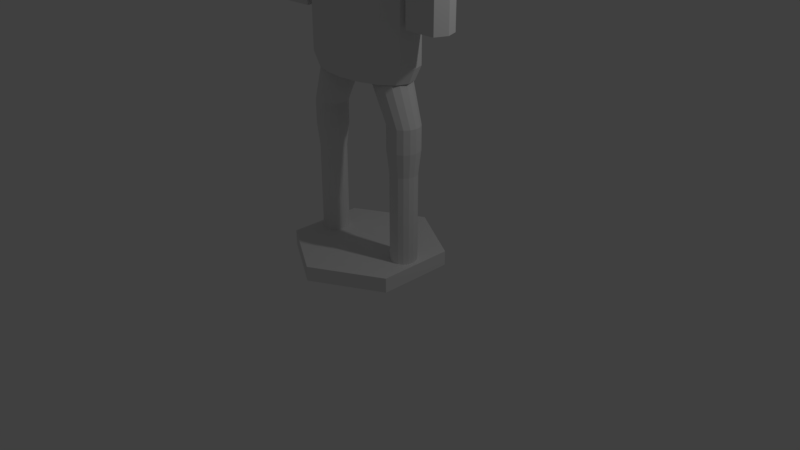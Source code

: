 # Source: Stand_In.blend  (saved by Blender 2.79.0; exported with 4.5.12 LTS)
import bpy
from mathutils import Matrix  # noqa: F401  (used for matrix-valued properties, if any)

bpy.ops.wm.read_factory_settings(use_empty=True)
scene = bpy.context.scene
scene.name = 'Scene'

# ---- collections
col_collection_1 = bpy.data.collections.new('Collection 1'); scene.collection.children.link(col_collection_1)

# ---- world
world_world = bpy.data.worlds.new('World'); scene.world = world_world
world_world.color = (0.05088, 0.05088, 0.05088)
world_world.use_sun_shadow = False
world_world.sun_shadow_jitter_overblur = 0.0
world_world.cycles.sampling_method = 'MANUAL'

# ---- cameras
cam_camera = bpy.data.cameras.new('Camera')
cam_camera.clip_end = 100.0
cam_camera.lens = 35.0
cam_camera.sensor_width = 32.0
cam_camera.sensor_height = 18.0
cam_camera.ortho_scale = 7.314
cam_camera.dof.focus_distance = 0.0
cam_camera.dof.aperture_fstop = 128.0

# ---- lights
light_lamp = bpy.data.lights.new('Lamp', 'POINT')
light_lamp.transmission_factor = 0.0
light_lamp.cutoff_distance = 30.0
light_lamp.energy = 100.0
light_lamp.shadow_buffer_clip_start = 1.001
light_lamp.shadow_soft_size = 0.1
light_lamp.shadow_maximum_resolution = 0.006
light_lamp.use_absolute_resolution = True

# ---- meshes
me_cylinder_005 = bpy.data.meshes.new('Cylinder.005')
me_cylinder_005.from_pydata([(0.0, 1.0, -1.0), (0.0, 1.0, 1.0), (0.3827, 0.9239, -1.0), (0.3827, 0.9239, 1.0), (0.7071, 0.7071, -1.0), (0.7071, 0.7071, 1.0), (0.9239, 0.3827, -1.0), (0.9239, 0.3827, 1.0), (1.0, -4.371e-08, -1.0), (1.0, -4.371e-08, 1.0), (0.9239, -0.3827, -1.0), (0.9239, -0.3827, 1.0), (0.7071, -0.7071, -1.0), (0.7071, -0.7071, 1.0), (0.3827, -0.9239, -1.0), (0.3827, -0.9239, 1.0), (1.51e-07, -1.0, -1.0), (1.51e-07, -1.0, 1.0), (-0.3827, -0.9239, -1.0), (-0.3827, -0.9239, 1.0), (-0.7071, -0.7071, -1.0), (-0.7071, -0.7071, 1.0), (-0.9239, -0.3827, -1.0), (-0.9239, -0.3827, 1.0), (-1.0, 1.192e-08, -1.0), (-1.0, 1.192e-08, 1.0), (-0.9239, 0.3827, -1.0), (-0.9239, 0.3827, 1.0), (-0.7071, 0.7071, -1.0), (-0.7071, 0.7071, 1.0), (-0.3827, 0.9239, -1.0), (-0.3827, 0.9239, 1.0), (2.36e-08, 0.4697, -1.179), (0.1798, 0.434, -1.179), (0.3321, 0.3321, -1.179), (0.434, 0.1798, -1.179), (0.4697, -1.656e-08, -1.179), (0.434, -0.1798, -1.179), (0.3321, -0.3321, -1.179), (0.1798, -0.434, -1.179), (9.453e-08, -0.4697, -1.179), (-0.1798, -0.434, -1.179), (-0.3321, -0.3321, -1.179), (-0.434, -0.1798, -1.179), (-0.4697, 9.578e-09, -1.179), (-0.434, 0.1798, -1.179), (-0.3321, 0.3321, -1.179), (-0.1798, 0.434, -1.179)], [], [(0, 1, 3, 2), (2, 3, 5, 4), (4, 5, 7, 6), (6, 7, 9, 8), (8, 9, 11, 10), (10, 11, 13, 12), (12, 13, 15, 14), (14, 15, 17, 16), (16, 17, 19, 18), (18, 19, 21, 20), (20, 21, 23, 22), (22, 23, 25, 24), (24, 25, 27, 26), (26, 27, 29, 28), (3, 1, 31, 29, 27, 25, 23, 21, 19, 17, 15, 13, 11, 9, 7, 5), (28, 29, 31, 30), (30, 31, 1, 0), (2, 4, 34, 33), (32, 33, 34, 35, 36, 37, 38, 39, 40, 41, 42, 43, 44, 45, 46, 47), (12, 14, 39, 38), (22, 24, 44, 43), (8, 10, 37, 36), (18, 20, 42, 41), (28, 30, 47, 46), (4, 6, 35, 34), (14, 16, 40, 39), (0, 2, 33, 32), (24, 26, 45, 44), (10, 12, 38, 37), (20, 22, 43, 42), (30, 0, 32, 47), (6, 8, 36, 35), (16, 18, 41, 40), (26, 28, 46, 45)])
me_cylinder_005.use_remesh_preserve_volume = False
me_cylinder_005.use_remesh_preserve_attributes = False
me_cylinder_005.use_mirror_vertex_groups = False
me_cylinder_005.update()
me_cylinder_004 = bpy.data.meshes.new('Cylinder.004')
me_cylinder_004.from_pydata([(0.3827, 0.9239, -1.0), (0.3827, 0.9239, 1.0), (0.7071, 0.7071, -1.0), (0.7071, 0.7071, 1.0), (0.9239, 0.3827, -1.0), (0.9239, 0.3827, 1.0), (1.0, -4.371e-08, -1.0), (1.0, -4.371e-08, 1.0), (0.9239, -0.3827, -1.0), (0.9239, -0.3827, 1.0), (0.7071, -0.7071, -1.0), (0.7071, -0.7071, 1.0), (0.3827, -0.9239, -1.0), (0.3827, -0.9239, 1.0), (0.3393, 0.8192, -1.298), (0.627, 0.627, -1.298), (0.8192, 0.3393, -1.298), (0.8867, -3.749e-08, -1.298), (0.8192, -0.3393, -1.298), (0.627, -0.627, -1.298), (0.3393, -0.8192, -1.298), (-0.3393, -0.8192, -1.298), (-0.627, -0.627, -1.298), (-0.8192, -0.3393, -1.298), (-0.8867, 1.184e-08, -1.298), (-0.8192, 0.3393, -1.298), (-0.627, 0.627, -1.298), (-0.3393, 0.8192, -1.298), (0.3278, 0.7914, 2.894), (0.6057, 0.6057, 2.894), (0.7914, 0.3278, 2.894), (0.8566, -3.584e-08, 2.894), (0.7914, -0.3278, 2.894), (0.6057, -0.6057, 2.894), (0.3278, -0.7914, 2.894), (0.9239, 0.3827, 1.848), (0.9239, 0.3827, 2.479), (1.471, -3.584e-08, 2.894), (1.0, -4.371e-08, 1.848), (0.3827, 0.9239, 1.848), (0.3827, 0.9239, 2.479), (0.7071, 0.7071, 2.479), (0.7071, 0.7071, 1.848), (0.7071, -0.7071, 1.848), (0.7071, -0.7071, 2.479), (0.3827, -0.9239, 2.479), (0.3827, -0.9239, 1.848), (0.09232, 0.2989, 3.481), (0.9239, -0.3827, 2.479), (0.9239, -0.3827, 1.848), (0.2296, 0.5544, 3.1), (0.4243, 0.4243, 3.1), (0.5544, 0.2296, 3.1), (0.6001, -2.176e-08, 3.1), (0.5544, -0.2296, 3.1), (0.4243, -0.4243, 3.1), (0.2296, -0.5544, 3.1), (0.8566, -3.584e-08, 2.894), (0.7914, 0.3278, 2.894), (0.7914, -0.3278, 2.894), (0.9239, 0.3827, 2.479), (0.9239, 0.3827, 1.848), (1.04, -4.371e-08, 1.848), (1.0, -4.371e-08, 1.848), (0.9239, -0.3827, 2.479), (0.9239, -0.3827, 1.848), (1.406, 0.3278, 2.894), (1.406, -0.3278, 2.894), (1.215, -2.176e-08, 3.1), (1.169, 0.2296, 3.1), (1.169, -0.2296, 3.1), (1.471, -3.584e-08, 2.894), (1.406, 0.3278, 2.894), (1.406, -0.3278, 2.894), (1.539, 0.3827, 2.479), (1.539, 0.3827, 1.848), (1.615, -4.371e-08, 2.479), (1.615, -4.371e-08, 1.848), (1.539, -0.3827, 2.479), (1.539, -0.3827, 1.848), (1.027, -0.3827, 1.848), (1.053, 0.3827, 1.848), (1.053, 0.3827, 1.848), (1.539, 0.3827, 1.848), (1.615, -4.371e-08, 1.848), (1.539, -0.3827, 1.848), (1.027, -0.3827, 1.848), (1.04, -4.371e-08, 1.848), (1.053, 0.3827, -0.2648), (1.539, 0.3827, -0.2648), (1.615, 7.18e-07, -0.2648), (1.539, -0.3827, -0.2648), (1.027, -0.3827, -0.2648), (1.04, 7.18e-07, -0.2648), (0.1706, 0.2288, 3.481), (0.2229, 0.1238, 3.481), (0.2412, -8.299e-09, 3.481), (0.2229, -0.1238, 3.481), (0.1706, -0.2288, 3.481), (0.09232, -0.2989, 3.481), (-0.09232, -0.2989, 3.481), (-0.1706, -0.2288, 3.481), (-0.2229, -0.1238, 3.481), (-0.2412, 9.701e-09, 3.481), (-0.2229, 0.1238, 3.481), (-0.1706, 0.2288, 3.481), (-0.09232, 0.2989, 3.481), (0.0, 1.0, -1.0), (0.0, 1.0, 1.0), (-0.3827, 0.9239, -1.0), (-0.3827, 0.9239, 1.0), (-0.7071, 0.7071, -1.0), (-0.7071, 0.7071, 1.0), (-0.9239, 0.3827, -1.0), (-0.9239, 0.3827, 1.0), (-1.0, -4.371e-08, -1.0), (-1.0, -4.371e-08, 1.0), (-0.9239, -0.3827, -1.0), (-0.9239, -0.3827, 1.0), (-0.7071, -0.7071, -1.0), (-0.7071, -0.7071, 1.0), (-0.3827, -0.9239, -1.0), (-0.3827, -0.9239, 1.0), (0.0, -1.0, -1.0), (0.0, -1.0, 1.0), (0.0, 0.8867, -1.298), (-0.3393, 0.8192, -1.298), (-0.627, 0.627, -1.298), (-0.8192, 0.3393, -1.298), (-0.8867, -3.749e-08, -1.298), (-0.8192, -0.3393, -1.298), (-0.627, -0.627, -1.298), (-0.3393, -0.8192, -1.298), (0.0, -0.8867, -1.298), (0.3393, -0.8192, -1.298), (0.627, -0.627, -1.298), (0.8192, -0.3393, -1.298), (0.8867, 1.184e-08, -1.298), (0.8192, 0.3393, -1.298), (0.627, 0.627, -1.298), (0.3393, 0.8192, -1.298), (-0.3278, 0.7914, 2.894), (0.0, 0.8566, 2.894), (-0.6057, 0.6057, 2.894), (-0.7914, 0.3278, 2.894), (-0.8566, -3.584e-08, 2.894), (-0.7914, -0.3278, 2.894), (-0.6057, -0.6057, 2.894), (-0.3278, -0.7914, 2.894), (0.0, -0.8566, 2.894), (0.0, 0.3235, 3.481), (-0.9239, 0.3827, 1.848), (-0.9239, 0.3827, 2.479), (-1.471, -3.584e-08, 2.894), (-1.0, -4.371e-08, 1.848), (0.0, -1.0, 1.848), (0.0, -1.0, 2.479), (-0.3827, 0.9239, 1.848), (-0.3827, 0.9239, 2.479), (-0.7071, 0.7071, 2.479), (-0.7071, 0.7071, 1.848), (-0.7071, -0.7071, 1.848), (-0.7071, -0.7071, 2.479), (-0.3827, -0.9239, 2.479), (-0.3827, -0.9239, 1.848), (-0.09232, 0.2989, 3.481), (-0.9239, -0.3827, 2.479), (-0.9239, -0.3827, 1.848), (0.0, 1.0, 1.848), (0.0, 1.0, 2.479), (-0.2296, 0.5544, 3.1), (0.0, 0.6001, 3.1), (-0.4243, 0.4243, 3.1), (-0.5544, 0.2296, 3.1), (-0.6001, -2.176e-08, 3.1), (-0.5544, -0.2296, 3.1), (-0.4243, -0.4243, 3.1), (-0.2296, -0.5544, 3.1), (0.0, -0.6001, 3.1), (-0.8566, -3.584e-08, 2.894), (-0.7914, 0.3278, 2.894), (-0.7914, -0.3278, 2.894), (-0.9239, 0.3827, 2.479), (-0.9239, 0.3827, 1.848), (-1.04, -4.371e-08, 1.848), (-1.0, -4.371e-08, 1.848), (-0.9239, -0.3827, 2.479), (-0.9239, -0.3827, 1.848), (-1.406, 0.3278, 2.894), (-1.406, -0.3278, 2.894), (-1.215, -2.176e-08, 3.1), (-1.169, 0.2296, 3.1), (-1.169, -0.2296, 3.1), (-1.471, -3.584e-08, 2.894), (-1.406, 0.3278, 2.894), (-1.406, -0.3278, 2.894), (-1.539, 0.3827, 2.479), (-1.539, 0.3827, 1.848), (-1.615, -4.371e-08, 2.479), (-1.615, -4.371e-08, 1.848), (-1.539, -0.3827, 2.479), (-1.539, -0.3827, 1.848), (-1.027, -0.3827, 1.848), (-1.053, 0.3827, 1.848), (-1.053, 0.3827, 1.848), (-1.539, 0.3827, 1.848), (-1.615, -4.371e-08, 1.848), (-1.539, -0.3827, 1.848), (-1.027, -0.3827, 1.848), (-1.04, -4.371e-08, 1.848), (-1.053, 0.3827, -0.2648), (-1.539, 0.3827, -0.2648), (-1.615, 7.18e-07, -0.2648), (-1.539, -0.3827, -0.2648), (-1.027, -0.3827, -0.2648), (-1.04, 7.18e-07, -0.2648), (-0.1706, 0.2288, 3.481), (-0.2229, 0.1238, 3.481), (-0.2412, -8.299e-09, 3.481), (-0.2229, -0.1238, 3.481), (-0.1706, -0.2288, 3.481), (-0.09232, -0.2989, 3.481), (0.0, -0.3235, 3.481), (0.09232, -0.2989, 3.481), (0.1706, -0.2288, 3.481), (0.2229, -0.1238, 3.481), (0.2412, 9.701e-09, 3.481), (0.2229, 0.1238, 3.481), (0.1706, 0.2288, 3.481), (0.09232, 0.2989, 3.481)], [], [(107, 108, 1, 0), (0, 1, 3, 2), (2, 3, 5, 4), (4, 5, 7, 6), (6, 7, 9, 8), (8, 9, 11, 10), (10, 11, 13, 12), (12, 13, 124, 123), (35, 36, 60, 61), (0, 2, 15, 14), (125, 14, 15, 16, 17, 18, 19, 20, 133, 21, 22, 23, 24, 25, 26, 27), (10, 12, 20, 19), (6, 8, 18, 17), (2, 4, 16, 15), (12, 123, 133, 20), (107, 0, 14, 125), (8, 10, 19, 18), (4, 6, 17, 16), (33, 32, 54, 55), (41, 40, 28, 29), (45, 44, 33, 34), (48, 49, 65, 64), (36, 41, 29, 30), (156, 45, 34, 149), (40, 169, 142, 28), (44, 48, 32, 33), (11, 9, 49, 43), (43, 49, 48, 44), (1, 108, 168, 39), (39, 168, 169, 40), (124, 13, 46, 155), (155, 46, 45, 156), (5, 3, 42, 35), (35, 42, 41, 36), (9, 7, 38, 49), (31, 32, 59, 57), (13, 11, 43, 46), (46, 43, 44, 45), (3, 1, 39, 42), (42, 39, 40, 41), (7, 5, 35, 38), (38, 35, 61, 63), (55, 54, 97, 98), (34, 33, 55, 56), (149, 34, 56, 178), (28, 142, 171, 50), (29, 28, 50, 51), (30, 29, 51, 52), (64, 65, 80, 79, 78), (54, 32, 67, 70), (59, 64, 78, 73), (30, 52, 69, 66), (61, 60, 74, 75, 81), (63, 61, 81, 62), (49, 38, 63, 65), (36, 30, 58, 60), (30, 31, 57, 58), (32, 48, 64, 59), (37, 66, 69, 68), (67, 37, 68, 70), (76, 74, 72, 71), (78, 76, 71, 73), (79, 77, 76, 78), (77, 75, 74, 76), (58, 57, 71, 72), (52, 53, 68, 69), (65, 63, 62, 80), (31, 30, 66, 37), (57, 59, 73, 71), (53, 54, 70, 68), (32, 31, 37, 67), (60, 58, 72, 74), (85, 86, 92, 91), (79, 80, 86, 85), (62, 81, 82, 87), (87, 82, 88, 93), (80, 62, 87, 86), (81, 75, 83, 82), (75, 77, 84, 83), (77, 79, 85, 84), (93, 88, 89, 90), (92, 93, 90, 91), (84, 85, 91, 90), (86, 87, 93, 92), (83, 84, 90, 89), (82, 83, 89, 88), (47, 150, 106, 105, 104, 103, 102, 101, 100, 222, 99, 98, 97, 96, 95, 94), (56, 55, 98, 99), (178, 56, 99, 222), (50, 171, 150, 47), (51, 50, 47, 94), (52, 51, 94, 95), (53, 52, 95, 96), (54, 53, 96, 97), (107, 109, 110, 108), (109, 111, 112, 110), (111, 113, 114, 112), (113, 115, 116, 114), (115, 117, 118, 116), (117, 119, 120, 118), (119, 121, 122, 120), (121, 123, 124, 122), (151, 183, 182, 152), (109, 126, 127, 111), (125, 140, 139, 138, 137, 136, 135, 134, 133, 132, 131, 130, 129, 128, 127, 126), (119, 131, 132, 121), (115, 129, 130, 117), (111, 127, 128, 113), (121, 132, 133, 123), (107, 125, 126, 109), (117, 130, 131, 119), (113, 128, 129, 115), (147, 176, 175, 146), (159, 143, 141, 158), (163, 148, 147, 162), (166, 186, 187, 167), (152, 144, 143, 159), (156, 149, 148, 163), (158, 141, 142, 169), (162, 147, 146, 166), (120, 161, 167, 118), (161, 162, 166, 167), (110, 157, 168, 108), (157, 158, 169, 168), (124, 155, 164, 122), (155, 156, 163, 164), (114, 151, 160, 112), (151, 152, 159, 160), (118, 167, 154, 116), (145, 179, 181, 146), (122, 164, 161, 120), (164, 163, 162, 161), (112, 160, 157, 110), (160, 159, 158, 157), (116, 154, 151, 114), (154, 185, 183, 151), (176, 220, 219, 175), (148, 177, 176, 147), (149, 178, 177, 148), (141, 170, 171, 142), (143, 172, 170, 141), (144, 173, 172, 143), (186, 200, 201, 202, 187), (175, 192, 189, 146), (181, 195, 200, 186), (144, 188, 191, 173), (183, 203, 197, 196, 182), (185, 184, 203, 183), (167, 187, 185, 154), (152, 182, 180, 144), (144, 180, 179, 145), (146, 181, 186, 166), (153, 190, 191, 188), (189, 192, 190, 153), (198, 193, 194, 196), (200, 195, 193, 198), (201, 200, 198, 199), (199, 198, 196, 197), (180, 194, 193, 179), (173, 191, 190, 174), (187, 202, 184, 185), (145, 153, 188, 144), (179, 193, 195, 181), (174, 190, 192, 175), (146, 189, 153, 145), (182, 196, 194, 180), (207, 213, 214, 208), (201, 207, 208, 202), (184, 209, 204, 203), (209, 215, 210, 204), (202, 208, 209, 184), (203, 204, 205, 197), (197, 205, 206, 199), (199, 206, 207, 201), (215, 212, 211, 210), (214, 213, 212, 215), (206, 212, 213, 207), (208, 214, 215, 209), (205, 211, 212, 206), (204, 210, 211, 205), (165, 216, 217, 218, 219, 220, 221, 222, 223, 224, 225, 226, 227, 228, 229, 150), (177, 221, 220, 176), (178, 222, 221, 177), (170, 165, 150, 171), (172, 216, 165, 170), (173, 217, 216, 172), (174, 218, 217, 173), (175, 219, 218, 174)])
me_cylinder_004.use_remesh_preserve_volume = False
me_cylinder_004.use_remesh_preserve_attributes = False
me_cylinder_004.use_mirror_vertex_groups = False
me_cylinder_004.update()
me_cylinder_002 = bpy.data.meshes.new('Cylinder.002')
me_cylinder_002.from_pydata([(0.0, 1.0, -1.0), (0.0, 1.0, 8.592), (0.3827, 0.9239, -1.0), (0.3827, 0.9239, 8.592), (0.7071, 0.7071, -1.0), (0.7071, 0.7071, 8.592), (0.9239, 0.3827, -1.0), (0.9239, 0.3827, 8.592), (1.0, -4.371e-08, -1.0), (1.0, -4.371e-08, 8.592), (0.9239, -0.3827, -1.0), (0.9239, -0.3827, 8.592), (0.7071, -0.7071, -1.0), (0.7071, -0.7071, 8.592), (0.3827, -0.9239, -1.0), (0.3827, -0.9239, 8.592), (1.51e-07, -1.0, -1.0), (1.51e-07, -1.0, 8.592), (-0.3827, -0.9239, -1.0), (-0.3827, -0.9239, 8.592), (-0.7071, -0.7071, -1.0), (-0.7071, -0.7071, 8.592), (-0.9239, -0.3827, -1.0), (-0.9239, -0.3827, 8.592), (-1.0, 1.192e-08, -1.0), (-1.0, 1.192e-08, 8.592), (-0.9239, 0.3827, -1.0), (-0.9239, 0.3827, 8.592), (-0.7071, 0.7071, -1.0), (-0.7071, 0.7071, 8.592), (-0.3827, 0.9239, -1.0), (-0.3827, 0.9239, 8.592), (0.4592, 1.109, 10.87), (4.159e-07, 1.2, 10.87), (0.8485, 0.8485, 10.87), (1.109, 0.4592, 10.87), (1.2, -5.469e-08, 10.87), (1.109, -0.4592, 10.87), (0.8485, -0.8485, 10.87), (0.4592, -1.109, 10.87), (5.971e-07, -1.2, 10.87), (-0.4592, -1.109, 10.87), (-0.8485, -0.8485, 10.87), (-1.109, -0.4592, 10.87), (-1.2, 1.207e-08, 10.87), (-1.109, 0.4592, 10.87), (-0.8485, 0.8485, 10.87), (-0.4592, 1.109, 10.87), (0.4592, 1.109, 13.15), (-3.179e-08, 1.2, 13.15), (0.8485, 0.8485, 13.15), (1.109, 0.4592, 13.15), (1.2, -5.469e-08, 13.15), (1.109, -0.4592, 13.15), (0.8485, -0.8485, 13.15), (0.4592, -1.109, 13.15), (1.494e-07, -1.2, 13.15), (-0.4592, -1.109, 13.15), (-0.8485, -0.8485, 13.15), (-1.109, -0.4592, 13.15), (-1.2, 1.207e-08, 13.15), (-1.109, 0.4592, 13.15), (-0.8485, 0.8485, 13.15), (-0.4592, 1.109, 13.15), (1.733, 1.33, 16.94), (1.182, 1.44, 16.94), (2.2, 1.018, 16.94), (2.512, 0.5511, 16.94), (2.622, -6.563e-08, 16.94), (2.512, -0.5511, 16.94), (2.2, -1.018, 16.94), (1.733, -1.33, 16.94), (1.182, -1.44, 16.94), (0.6307, -1.33, 16.94), (0.1636, -1.018, 16.94), (-0.1486, -0.5511, 16.94), (-0.2582, 1.449e-08, 16.94), (-0.1486, 0.5511, 16.94), (0.1636, 1.018, 16.94), (0.6307, 1.33, 16.94)], [], [(0, 1, 3, 2), (2, 3, 5, 4), (4, 5, 7, 6), (6, 7, 9, 8), (8, 9, 11, 10), (10, 11, 13, 12), (12, 13, 15, 14), (14, 15, 17, 16), (16, 17, 19, 18), (18, 19, 21, 20), (20, 21, 23, 22), (22, 23, 25, 24), (24, 25, 27, 26), (26, 27, 29, 28), (23, 21, 42, 43), (28, 29, 31, 30), (30, 31, 1, 0), (0, 2, 4, 6, 8, 10, 12, 14, 16, 18, 20, 22, 24, 26, 28, 30), (47, 46, 62, 63), (1, 31, 47, 33), (9, 7, 35, 36), (19, 17, 40, 41), (29, 27, 45, 46), (5, 3, 32, 34), (15, 13, 38, 39), (25, 23, 43, 44), (11, 9, 36, 37), (21, 19, 41, 42), (31, 29, 46, 47), (7, 5, 34, 35), (17, 15, 39, 40), (3, 1, 33, 32), (27, 25, 44, 45), (13, 11, 37, 38), (53, 52, 68, 69), (40, 39, 55, 56), (32, 33, 49, 48), (33, 47, 63, 49), (41, 40, 56, 57), (34, 32, 48, 50), (42, 41, 57, 58), (35, 34, 50, 51), (43, 42, 58, 59), (36, 35, 51, 52), (44, 43, 59, 60), (37, 36, 52, 53), (45, 44, 60, 61), (38, 37, 53, 54), (46, 45, 61, 62), (39, 38, 54, 55), (64, 65, 79, 78, 77, 76, 75, 74, 73, 72, 71, 70, 69, 68, 67, 66), (61, 60, 76, 77), (54, 53, 69, 70), (62, 61, 77, 78), (55, 54, 70, 71), (63, 62, 78, 79), (56, 55, 71, 72), (48, 49, 65, 64), (49, 63, 79, 65), (57, 56, 72, 73), (50, 48, 64, 66), (58, 57, 73, 74), (51, 50, 66, 67), (59, 58, 74, 75), (52, 51, 67, 68), (60, 59, 75, 76)])
me_cylinder_002.use_remesh_preserve_volume = False
me_cylinder_002.use_remesh_preserve_attributes = False
me_cylinder_002.use_mirror_vertex_groups = False
me_cylinder_002.update()
me_cylinder_001 = bpy.data.meshes.new('Cylinder.001')
me_cylinder_001.from_pydata([(0.0, 1.0, -1.0), (0.0, 1.0, 8.592), (0.3827, 0.9239, -1.0), (0.3827, 0.9239, 8.592), (0.7071, 0.7071, -1.0), (0.7071, 0.7071, 8.592), (0.9239, 0.3827, -1.0), (0.9239, 0.3827, 8.592), (1.0, -4.371e-08, -1.0), (1.0, -4.371e-08, 8.592), (0.9239, -0.3827, -1.0), (0.9239, -0.3827, 8.592), (0.7071, -0.7071, -1.0), (0.7071, -0.7071, 8.592), (0.3827, -0.9239, -1.0), (0.3827, -0.9239, 8.592), (1.51e-07, -1.0, -1.0), (1.51e-07, -1.0, 8.592), (-0.3827, -0.9239, -1.0), (-0.3827, -0.9239, 8.592), (-0.7071, -0.7071, -1.0), (-0.7071, -0.7071, 8.592), (-0.9239, -0.3827, -1.0), (-0.9239, -0.3827, 8.592), (-1.0, 1.192e-08, -1.0), (-1.0, 1.192e-08, 8.592), (-0.9239, 0.3827, -1.0), (-0.9239, 0.3827, 8.592), (-0.7071, 0.7071, -1.0), (-0.7071, 0.7071, 8.592), (-0.3827, 0.9239, -1.0), (-0.3827, 0.9239, 8.592), (0.4592, 1.109, 10.87), (-7.451e-09, 1.2, 10.87), (0.8485, 0.8485, 10.87), (1.109, 0.4592, 10.87), (1.2, -5.469e-08, 10.87), (1.109, -0.4592, 10.87), (0.8485, -0.8485, 10.87), (0.4592, -1.109, 10.87), (1.737e-07, -1.2, 10.87), (-0.4592, -1.109, 10.87), (-0.8485, -0.8485, 10.87), (-1.109, -0.4592, 10.87), (-1.2, 1.207e-08, 10.87), (-1.109, 0.4592, 10.87), (-0.8485, 0.8485, 10.87), (-0.4592, 1.109, 10.87), (0.4592, 1.109, 13.15), (-7.451e-09, 1.2, 13.15), (0.8485, 0.8485, 13.15), (1.109, 0.4592, 13.15), (1.2, -5.469e-08, 13.15), (1.109, -0.4592, 13.15), (0.8485, -0.8485, 13.15), (0.4592, -1.109, 13.15), (1.737e-07, -1.2, 13.15), (-0.4592, -1.109, 13.15), (-0.8485, -0.8485, 13.15), (-1.109, -0.4592, 13.15), (-1.2, 1.207e-08, 13.15), (-1.109, 0.4592, 13.15), (-0.8485, 0.8485, 13.15), (-0.4592, 1.109, 13.15), (-0.6307, 1.33, 16.94), (-1.182, 1.44, 16.94), (-0.1636, 1.018, 16.94), (0.1486, 0.5511, 16.94), (0.2582, -6.563e-08, 16.94), (0.1486, -0.5511, 16.94), (-0.1636, -1.018, 16.94), (-0.6307, -1.33, 16.94), (-1.182, -1.44, 16.94), (-1.733, -1.33, 16.94), (-2.2, -1.018, 16.94), (-2.512, -0.5511, 16.94), (-2.622, 1.449e-08, 16.94), (-2.512, 0.5511, 16.94), (-2.2, 1.018, 16.94), (-1.733, 1.33, 16.94)], [], [(0, 1, 3, 2), (2, 3, 5, 4), (4, 5, 7, 6), (6, 7, 9, 8), (8, 9, 11, 10), (10, 11, 13, 12), (12, 13, 15, 14), (14, 15, 17, 16), (16, 17, 19, 18), (18, 19, 21, 20), (20, 21, 23, 22), (22, 23, 25, 24), (24, 25, 27, 26), (26, 27, 29, 28), (9, 7, 35, 36), (28, 29, 31, 30), (30, 31, 1, 0), (0, 2, 4, 6, 8, 10, 12, 14, 16, 18, 20, 22, 24, 26, 28, 30), (47, 46, 62, 63), (19, 17, 40, 41), (29, 27, 45, 46), (5, 3, 32, 34), (15, 13, 38, 39), (25, 23, 43, 44), (11, 9, 36, 37), (21, 19, 41, 42), (31, 29, 46, 47), (7, 5, 34, 35), (17, 15, 39, 40), (3, 1, 33, 32), (27, 25, 44, 45), (13, 11, 37, 38), (23, 21, 42, 43), (1, 31, 47, 33), (61, 60, 76, 77), (40, 39, 55, 56), (32, 33, 49, 48), (33, 47, 63, 49), (41, 40, 56, 57), (34, 32, 48, 50), (42, 41, 57, 58), (35, 34, 50, 51), (43, 42, 58, 59), (36, 35, 51, 52), (44, 43, 59, 60), (37, 36, 52, 53), (45, 44, 60, 61), (38, 37, 53, 54), (46, 45, 61, 62), (39, 38, 54, 55), (64, 65, 79, 78, 77, 76, 75, 74, 73, 72, 71, 70, 69, 68, 67, 66), (54, 53, 69, 70), (62, 61, 77, 78), (55, 54, 70, 71), (63, 62, 78, 79), (56, 55, 71, 72), (48, 49, 65, 64), (49, 63, 79, 65), (57, 56, 72, 73), (50, 48, 64, 66), (58, 57, 73, 74), (51, 50, 66, 67), (59, 58, 74, 75), (52, 51, 67, 68), (60, 59, 75, 76), (53, 52, 68, 69)])
me_cylinder_001.use_remesh_preserve_volume = False
me_cylinder_001.use_remesh_preserve_attributes = False
me_cylinder_001.use_mirror_vertex_groups = False
me_cylinder_001.update()
me_cylinder = bpy.data.meshes.new('Cylinder')
me_cylinder.from_pydata([(0.0, 1.0, -1.0), (0.0, 1.0, 1.0), (0.866, 0.5, -1.0), (0.866, 0.5, 1.0), (0.866, -0.5, -1.0), (0.866, -0.5, 1.0), (-8.742e-08, -1.0, -1.0), (-8.742e-08, -1.0, 1.0), (-0.866, -0.5, -1.0), (-0.866, -0.5, 1.0), (-0.866, 0.5, -1.0), (-0.866, 0.5, 1.0)], [], [(0, 1, 3, 2), (2, 3, 5, 4), (4, 5, 7, 6), (6, 7, 9, 8), (3, 1, 11, 9, 7, 5), (8, 9, 11, 10), (10, 11, 1, 0), (0, 2, 4, 6, 8, 10)])
me_cylinder.use_remesh_preserve_volume = False
me_cylinder.use_remesh_preserve_attributes = False
me_cylinder.use_mirror_vertex_groups = False
me_cylinder.update()

# ---- objects
ob_cylinder_004 = bpy.data.objects.new('Cylinder.004', me_cylinder_005)
ob_cylinder_003 = bpy.data.objects.new('Cylinder.003', me_cylinder_004)
ob_cylinder_002 = bpy.data.objects.new('Cylinder.002', me_cylinder_002)
ob_cylinder_001 = bpy.data.objects.new('Cylinder.001', me_cylinder_001)
ob_cylinder = bpy.data.objects.new('Cylinder', me_cylinder)
ob_lamp = bpy.data.objects.new('Lamp', light_lamp)
ob_camera = bpy.data.objects.new('Camera', cam_camera)

# ---- transforms, parenting, visibility, modifiers, constraints
ob_cylinder_004.location = (0.0, 0.0, 5.933)
ob_cylinder_004.scale = (0.4495, 0.4495, 0.4495)
ob_cylinder_004.lineart.crease_threshold = 0.0
ob_cylinder_003.location = (0.0, 0.0, 3.233)
ob_cylinder_003.scale = (0.8133, 0.4304, 0.6268)
ob_cylinder_003.lineart.crease_threshold = 0.0
ob_cylinder_002.location = (-0.6424, -9.934e-09, 0.1913)
ob_cylinder_002.scale = (0.1692, 0.1692, 0.1317)
ob_cylinder_002.lineart.crease_threshold = 0.0
ob_cylinder_001.location = (0.6424, -9.934e-09, 0.1913)
ob_cylinder_001.scale = (0.1692, 0.1692, 0.1317)
ob_cylinder_001.lineart.crease_threshold = 0.0
ob_cylinder.location = (0.0, 0.0, 0.09566)
ob_cylinder.scale = (1.0, 1.0, 0.0956)
ob_cylinder.lineart.crease_threshold = 0.0
ob_lamp.location = (4.076, 1.005, 5.904)
ob_lamp.rotation_euler = (0.6503, 0.05522, 1.866)
ob_lamp.lock_rotations_4d = False
ob_lamp.empty_display_type = 'ARROWS'
ob_lamp.color = (0.0, 0.0, 0.0, 0.0)
ob_lamp.lineart.crease_threshold = 0.0
ob_camera.location = (7.481, -6.508, 5.344)
ob_camera.rotation_euler = (1.109, 0.0, 0.8149)
ob_camera.lock_rotations_4d = False
ob_camera.empty_display_type = 'ARROWS'
ob_camera.color = (0.0, 0.0, 0.0, 0.0)
ob_camera.display_type = 'WIRE'
ob_camera.lineart.crease_threshold = 0.0

# ---- collection membership
col_collection_1.objects.link(ob_cylinder_004)
col_collection_1.objects.link(ob_cylinder_003)
col_collection_1.objects.link(ob_cylinder_002)
col_collection_1.objects.link(ob_cylinder_001)
col_collection_1.objects.link(ob_cylinder)
col_collection_1.objects.link(ob_lamp)
col_collection_1.objects.link(ob_camera)

# ---- scene / render settings (as saved in the file)
scene.camera = ob_camera
scene.frame_start = 1; scene.frame_end = 250; scene.frame_set(1)
scene.render.engine = 'BLENDER_EEVEE_NEXT'
scene.render.resolution_percentage = 50
scene.render.dither_intensity = 0.0
scene.cycles.use_denoising = False
scene.cycles.samples = 128
scene.cycles.sampling_pattern = 'TABULATED_SOBOL'
scene.cycles.use_adaptive_sampling = False
scene.cycles.use_light_tree = False
scene.cycles.blur_glossy = 0.0
scene.cycles.sample_clamp_indirect = 0.0
scene.view_settings.view_transform = 'Standard'
bpy.context.view_layer.update()
